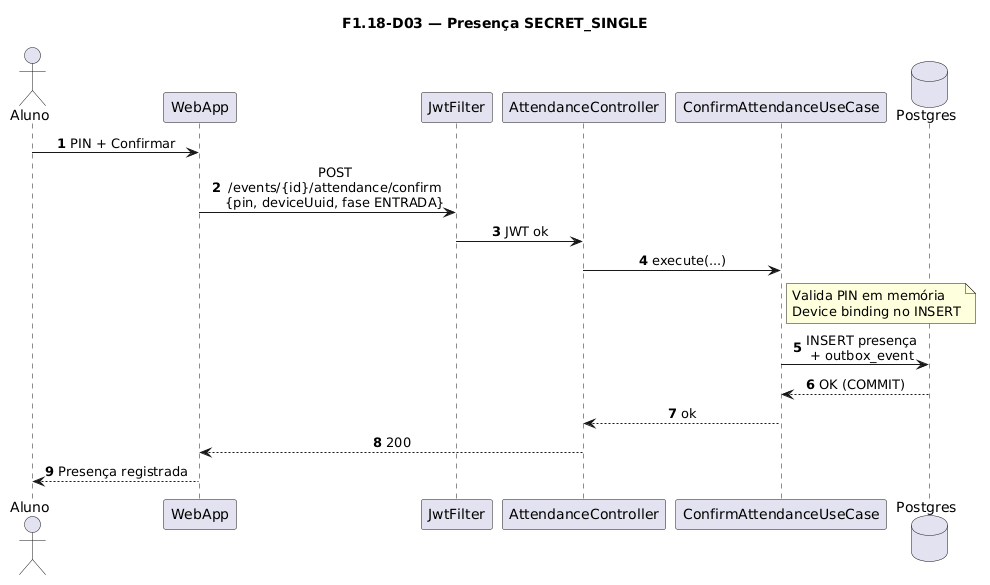

The diagram above was rendered by PlantUML. Its source (embedded in the PNG):
@startuml
title F1.18-D03 — Presença SECRET_SINGLE
skinparam sequenceMessageAlign center
skinparam responseMessageBelowArrow true
skinparam maxMessageSize 220
autonumber

actor "Aluno" as Aluno
participant "WebApp" as WebApp
participant "JwtFilter" as Jwt
participant "AttendanceController" as Ctrl
participant "ConfirmAttendanceUseCase" as UC
database "Postgres" as Postgres

Aluno -> WebApp: PIN + Confirmar
WebApp -> Jwt: POST /events/{id}/attendance/confirm\n{pin, deviceUuid, fase ENTRADA}
Jwt -> Ctrl: JWT ok
Ctrl -> UC: execute(...)

note right of UC
  Valida PIN em memória
  Device binding no INSERT
end note

UC -> Postgres: INSERT presença\n+ outbox_event
Postgres --> UC: OK (COMMIT)
UC --> Ctrl: ok
Ctrl --> WebApp: 200
WebApp --> Aluno: Presença registrada
@enduml